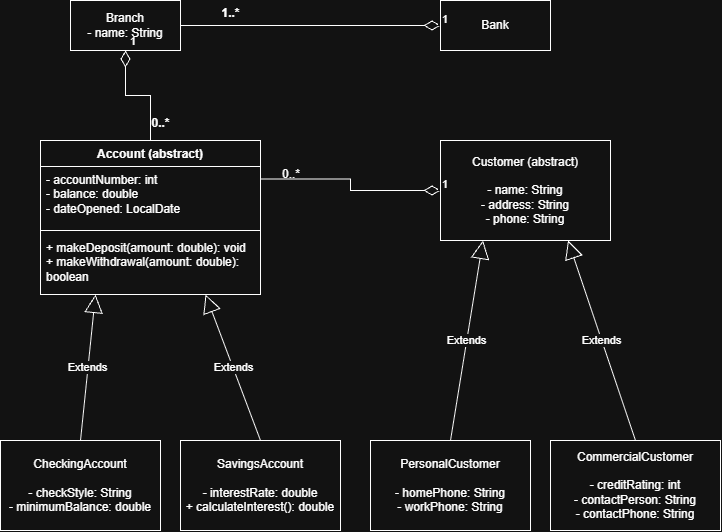

The diagram above was exported from draw.io. Its source (the exported page's mxGraphModel, read from the mxfile embedded in the PNG):
<mxGraphModel dx="718" dy="785" grid="1" gridSize="10" guides="1" tooltips="1" connect="1" arrows="1" fold="1" page="1" pageScale="1" pageWidth="850" pageHeight="1100" math="0" shadow="0">
  <root>
    <mxCell id="0" />
    <mxCell id="1" parent="0" />
    <mxCell id="3yFGMVXefW8bqvGzdsPG-56" parent="1" style="swimlane;fontStyle=1;align=center;verticalAlign=top;childLayout=stackLayout;horizontal=1;startSize=26;horizontalStack=0;resizeParent=1;resizeParentMax=0;resizeLast=0;collapsible=1;marginBottom=0;whiteSpace=wrap;html=1;" value="Account (abstract)" vertex="1">
      <mxGeometry height="154" width="220" x="80" y="220" as="geometry" />
    </mxCell>
    <mxCell id="3yFGMVXefW8bqvGzdsPG-57" parent="3yFGMVXefW8bqvGzdsPG-56" style="text;strokeColor=none;fillColor=none;align=left;verticalAlign=top;spacingLeft=4;spacingRight=4;overflow=hidden;rotatable=0;points=[[0,0.5],[1,0.5]];portConstraint=eastwest;whiteSpace=wrap;html=1;" value="&lt;div&gt;- accountNumber: int&lt;/div&gt;&lt;div&gt;- balance: double&lt;/div&gt;&lt;div&gt;- dateOpened: LocalDate&lt;/div&gt;" vertex="1">
      <mxGeometry height="60" width="220" y="26" as="geometry" />
    </mxCell>
    <mxCell id="3yFGMVXefW8bqvGzdsPG-58" parent="3yFGMVXefW8bqvGzdsPG-56" style="line;strokeWidth=1;fillColor=none;align=left;verticalAlign=middle;spacingTop=-1;spacingLeft=3;spacingRight=3;rotatable=0;labelPosition=right;points=[];portConstraint=eastwest;strokeColor=inherit;labelPerimeter=1;" value="" vertex="1">
      <mxGeometry height="8" width="220" y="86" as="geometry" />
    </mxCell>
    <mxCell id="3yFGMVXefW8bqvGzdsPG-59" parent="3yFGMVXefW8bqvGzdsPG-56" style="text;strokeColor=none;fillColor=none;align=left;verticalAlign=top;spacingLeft=4;spacingRight=4;overflow=hidden;rotatable=0;points=[[0,0.5],[1,0.5]];portConstraint=eastwest;whiteSpace=wrap;html=1;" value="&lt;div&gt;+ makeDeposit(amount: double): void&lt;/div&gt;&lt;div&gt;+ makeWithdrawal(amount: double): boolean&lt;/div&gt;" vertex="1">
      <mxGeometry height="60" width="220" y="94" as="geometry" />
    </mxCell>
    <mxCell id="3yFGMVXefW8bqvGzdsPG-60" parent="1" style="html=1;whiteSpace=wrap;" value="&lt;div&gt;Customer (abstract)&lt;/div&gt;&lt;div&gt;&lt;br&gt;&lt;/div&gt;&lt;div&gt;- name: String&lt;/div&gt;&lt;div&gt;- address: String&lt;/div&gt;&lt;div&gt;- phone: String&lt;/div&gt;" vertex="1">
      <mxGeometry height="100" width="170" x="480" y="220" as="geometry" />
    </mxCell>
    <mxCell id="3yFGMVXefW8bqvGzdsPG-61" parent="1" style="html=1;whiteSpace=wrap;" value="&lt;div&gt;Branch&lt;/div&gt;&lt;div&gt;- name: String&lt;/div&gt;" vertex="1">
      <mxGeometry height="50" width="110" x="110" y="80" as="geometry" />
    </mxCell>
    <mxCell id="3yFGMVXefW8bqvGzdsPG-62" parent="1" style="html=1;whiteSpace=wrap;" value="Bank" vertex="1">
      <mxGeometry height="50" width="110" x="480" y="80" as="geometry" />
    </mxCell>
    <mxCell id="3yFGMVXefW8bqvGzdsPG-63" parent="1" style="html=1;whiteSpace=wrap;" value="&lt;div&gt;CheckingAccount&lt;/div&gt;&lt;div&gt;&lt;br&gt;&lt;/div&gt;&lt;div&gt;- checkStyle: String&lt;/div&gt;&lt;div&gt;- minimumBalance: double&lt;/div&gt;" vertex="1">
      <mxGeometry height="90" width="160" x="40" y="520" as="geometry" />
    </mxCell>
    <mxCell id="3yFGMVXefW8bqvGzdsPG-64" parent="1" style="html=1;whiteSpace=wrap;" value="&lt;div&gt;SavingsAccount&lt;/div&gt;&lt;div&gt;&lt;br&gt;&lt;/div&gt;&lt;div&gt;- interestRate: double&lt;/div&gt;&lt;div&gt;+ calculateInterest(): double&lt;/div&gt;" vertex="1">
      <mxGeometry height="90" width="160" x="220" y="520" as="geometry" />
    </mxCell>
    <mxCell id="3yFGMVXefW8bqvGzdsPG-65" parent="1" style="html=1;whiteSpace=wrap;" value="&lt;div&gt;PersonalCustomer&lt;/div&gt;&lt;div&gt;&lt;br&gt;&lt;/div&gt;&lt;div&gt;- homePhone: String&lt;/div&gt;&lt;div&gt;- workPhone: String&lt;/div&gt;" vertex="1">
      <mxGeometry height="90" width="160" x="410" y="520" as="geometry" />
    </mxCell>
    <mxCell id="3yFGMVXefW8bqvGzdsPG-66" parent="1" style="html=1;whiteSpace=wrap;" value="&lt;div&gt;CommercialCustomer&lt;/div&gt;&lt;div&gt;&lt;br&gt;&lt;/div&gt;&lt;div&gt;- creditRating: int&lt;/div&gt;&lt;div&gt;- contactPerson: String&lt;/div&gt;&lt;div&gt;- contactPhone: String&lt;/div&gt;" vertex="1">
      <mxGeometry height="90" width="170" x="590" y="520" as="geometry" />
    </mxCell>
    <mxCell id="3yFGMVXefW8bqvGzdsPG-67" edge="1" parent="1" source="3yFGMVXefW8bqvGzdsPG-63" style="endArrow=block;endSize=16;endFill=0;html=1;rounded=0;defaultLabelBackgroundColor=page;labelPadding=0 4;exitX=0.5;exitY=0;exitDx=0;exitDy=0;entryX=0.25;entryY=1;entryDx=0;entryDy=0;" target="3yFGMVXefW8bqvGzdsPG-56" value="Extends">
      <mxGeometry relative="1" width="160" as="geometry">
        <mxPoint x="160" y="430" as="sourcePoint" />
        <mxPoint x="320" y="430" as="targetPoint" />
      </mxGeometry>
    </mxCell>
    <mxCell id="3yFGMVXefW8bqvGzdsPG-68" edge="1" parent="1" source="3yFGMVXefW8bqvGzdsPG-64" style="endArrow=block;endSize=16;endFill=0;html=1;rounded=0;defaultLabelBackgroundColor=page;labelPadding=0 4;entryX=0.75;entryY=1;entryDx=0;entryDy=0;exitX=0.5;exitY=0;exitDx=0;exitDy=0;" target="3yFGMVXefW8bqvGzdsPG-56" value="Extends">
      <mxGeometry relative="1" width="160" as="geometry">
        <mxPoint x="240" y="430" as="sourcePoint" />
        <mxPoint x="400" y="430" as="targetPoint" />
      </mxGeometry>
    </mxCell>
    <mxCell id="3yFGMVXefW8bqvGzdsPG-69" edge="1" parent="1" source="3yFGMVXefW8bqvGzdsPG-65" style="endArrow=block;endSize=16;endFill=0;html=1;rounded=0;defaultLabelBackgroundColor=page;labelPadding=0 4;entryX=0.25;entryY=1;entryDx=0;entryDy=0;exitX=0.5;exitY=0;exitDx=0;exitDy=0;" target="3yFGMVXefW8bqvGzdsPG-60" value="Extends">
      <mxGeometry relative="1" width="160" as="geometry">
        <mxPoint x="430" y="430" as="sourcePoint" />
        <mxPoint x="590" y="430" as="targetPoint" />
      </mxGeometry>
    </mxCell>
    <mxCell id="3yFGMVXefW8bqvGzdsPG-70" edge="1" parent="1" source="3yFGMVXefW8bqvGzdsPG-66" style="endArrow=block;endSize=16;endFill=0;html=1;rounded=0;defaultLabelBackgroundColor=page;labelPadding=0 4;entryX=0.75;entryY=1;entryDx=0;entryDy=0;exitX=0.5;exitY=0;exitDx=0;exitDy=0;" target="3yFGMVXefW8bqvGzdsPG-60" value="Extends">
      <mxGeometry relative="1" width="160" as="geometry">
        <mxPoint x="580" y="440" as="sourcePoint" />
        <mxPoint x="740" y="440" as="targetPoint" />
      </mxGeometry>
    </mxCell>
    <mxCell id="3yFGMVXefW8bqvGzdsPG-74" edge="1" parent="1" source="3yFGMVXefW8bqvGzdsPG-62" style="endArrow=none;html=1;endSize=12;startArrow=diamondThin;startSize=14;startFill=0;edgeStyle=orthogonalEdgeStyle;align=left;verticalAlign=bottom;rounded=0;defaultLabelBackgroundColor=page;labelPadding=0 4;exitX=0;exitY=0.5;exitDx=0;exitDy=0;entryX=1;entryY=0.5;entryDx=0;entryDy=0;endFill=0;" target="3yFGMVXefW8bqvGzdsPG-61" value="1">
      <mxGeometry relative="1" x="-1" y="3" as="geometry">
        <mxPoint x="280" y="150" as="sourcePoint" />
        <mxPoint x="440" y="150" as="targetPoint" />
      </mxGeometry>
    </mxCell>
    <mxCell id="3yFGMVXefW8bqvGzdsPG-75" edge="1" parent="1" source="3yFGMVXefW8bqvGzdsPG-61" style="endArrow=none;html=1;endSize=12;startArrow=diamondThin;startSize=14;startFill=0;edgeStyle=orthogonalEdgeStyle;align=left;verticalAlign=bottom;rounded=0;defaultLabelBackgroundColor=page;labelPadding=0 4;endFill=0;entryX=0.5;entryY=0;entryDx=0;entryDy=0;" target="3yFGMVXefW8bqvGzdsPG-56" value="1">
      <mxGeometry relative="1" x="-1" y="3" as="geometry">
        <mxPoint x="270" y="170" as="sourcePoint" />
        <mxPoint x="430" y="170" as="targetPoint" />
      </mxGeometry>
    </mxCell>
    <mxCell id="3yFGMVXefW8bqvGzdsPG-76" edge="1" parent="1" source="3yFGMVXefW8bqvGzdsPG-60" style="endArrow=none;html=1;endSize=12;startArrow=diamondThin;startSize=14;startFill=0;edgeStyle=orthogonalEdgeStyle;align=left;verticalAlign=bottom;rounded=0;defaultLabelBackgroundColor=page;labelPadding=0 4;exitX=0;exitY=0.5;exitDx=0;exitDy=0;endFill=0;entryX=1;entryY=0.25;entryDx=0;entryDy=0;" target="3yFGMVXefW8bqvGzdsPG-56" value="1">
      <mxGeometry relative="1" x="-1" y="3" as="geometry">
        <mxPoint x="300" y="300" as="sourcePoint" />
        <mxPoint x="460" y="300" as="targetPoint" />
      </mxGeometry>
    </mxCell>
    <mxCell id="3yFGMVXefW8bqvGzdsPG-77" parent="1" style="text;align=center;fontStyle=1;verticalAlign=middle;spacingLeft=3;spacingRight=3;strokeColor=none;rotatable=0;points=[[0,0.5],[1,0.5]];portConstraint=eastwest;html=1;" value="1..*" vertex="1">
      <mxGeometry height="26" width="80" x="230" y="80" as="geometry" />
    </mxCell>
    <mxCell id="3yFGMVXefW8bqvGzdsPG-78" parent="1" style="text;align=center;fontStyle=1;verticalAlign=middle;spacingLeft=3;spacingRight=3;strokeColor=none;rotatable=0;points=[[0,0.5],[1,0.5]];portConstraint=eastwest;html=1;" value="0..*" vertex="1">
      <mxGeometry height="26" width="80" x="160" y="190" as="geometry" />
    </mxCell>
    <mxCell id="3yFGMVXefW8bqvGzdsPG-80" parent="1" style="text;whiteSpace=wrap;" value="0..*" vertex="1">
      <mxGeometry height="40" width="50" x="320" y="240" as="geometry" />
    </mxCell>
  </root>
</mxGraphModel>